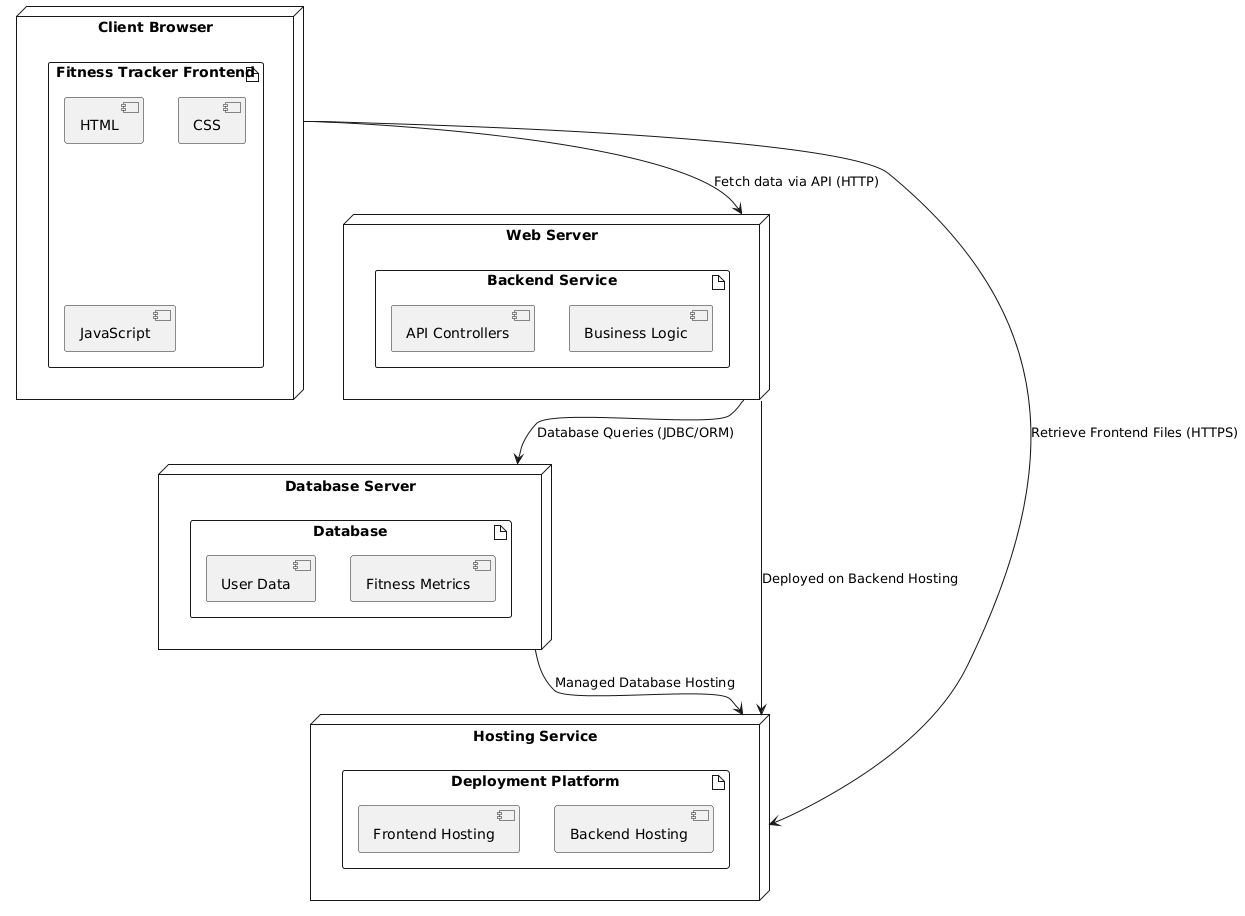

The diagram above was rendered by PlantUML. Its source (embedded in the PNG):
@startuml
' Define the nodes for the deployment
node "Client Browser" as browser {
    artifact "Fitness Tracker Frontend" {
        [HTML]
        [CSS]
        [JavaScript]
    }
}

node "Web Server" as webServer {
    artifact "Backend Service" {
        [API Controllers]
        [Business Logic]
    }
}

node "Database Server" as dbServer {
    artifact "Database" {
        [User Data]
        [Fitness Metrics]
    }
}

node "Hosting Service" as hosting {
    artifact "Deployment Platform" {
        [Frontend Hosting]
        [Backend Hosting]
    }
}



' Define the relationships between nodes
browser --> webServer : "Fetch data via API (HTTP)"
webServer --> dbServer : "Database Queries (JDBC/ORM)"

browser --> hosting : "Retrieve Frontend Files (HTTPS)"
webServer --> hosting : "Deployed on Backend Hosting"

dbServer --> hosting : "Managed Database Hosting"
@enduml